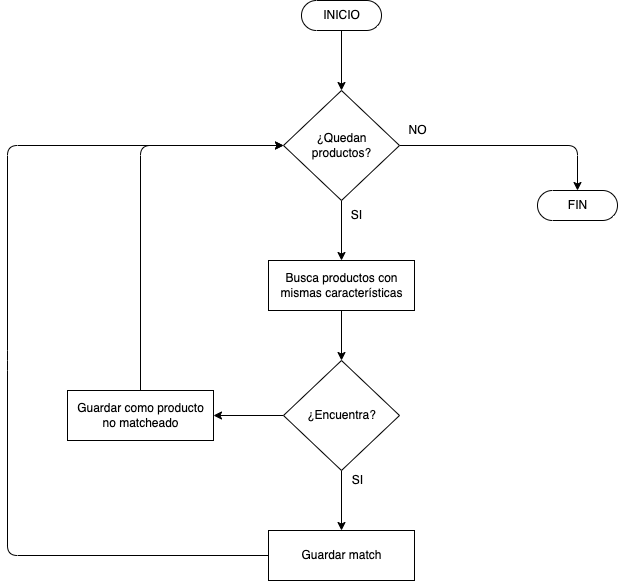

The diagram above was exported from draw.io. Its source (the exported page's mxGraphModel, read from the mxfile embedded in the PNG):
<mxGraphModel dx="1775" dy="966" grid="1" gridSize="10" guides="1" tooltips="1" connect="1" arrows="1" fold="1" page="1" pageScale="1" pageWidth="827" pageHeight="1169" math="0" shadow="0">
  <root>
    <mxCell id="0" />
    <mxCell id="1" parent="0" />
    <mxCell id="2" style="edgeStyle=none;html=1;exitX=0.5;exitY=0.5;exitDx=0;exitDy=15;exitPerimeter=0;entryX=0.5;entryY=0;entryDx=0;entryDy=0;" edge="1" parent="1" source="3">
      <mxGeometry relative="1" as="geometry">
        <mxPoint x="414" y="170" as="targetPoint" />
      </mxGeometry>
    </mxCell>
    <mxCell id="3" value="INICIO" style="html=1;dashed=0;whitespace=wrap;shape=mxgraph.dfd.start" vertex="1" parent="1">
      <mxGeometry x="374" y="80" width="80" height="30" as="geometry" />
    </mxCell>
    <mxCell id="4" style="edgeStyle=none;html=1;exitX=0.5;exitY=1;exitDx=0;exitDy=0;entryX=0.5;entryY=0;entryDx=0;entryDy=0;" edge="1" parent="1" source="6" target="8">
      <mxGeometry relative="1" as="geometry" />
    </mxCell>
    <mxCell id="5" style="edgeStyle=none;html=1;exitX=1;exitY=0.5;exitDx=0;exitDy=0;" edge="1" parent="1" source="6">
      <mxGeometry relative="1" as="geometry">
        <mxPoint x="650" y="270" as="targetPoint" />
        <Array as="points">
          <mxPoint x="650" y="225" />
        </Array>
      </mxGeometry>
    </mxCell>
    <mxCell id="6" value="¿Quedan&lt;br&gt;productos?" style="shape=rhombus;html=1;dashed=0;whitespace=wrap;perimeter=rhombusPerimeter;" vertex="1" parent="1">
      <mxGeometry x="356" y="170" width="116" height="110" as="geometry" />
    </mxCell>
    <mxCell id="7" style="edgeStyle=none;html=1;exitX=0.5;exitY=1;exitDx=0;exitDy=0;entryX=0.5;entryY=0;entryDx=0;entryDy=0;" edge="1" parent="1" source="8" target="12">
      <mxGeometry relative="1" as="geometry" />
    </mxCell>
    <mxCell id="8" value="Busca productos con&lt;br&gt;mismas características" style="html=1;dashed=0;whitespace=wrap;" vertex="1" parent="1">
      <mxGeometry x="341" y="340" width="146" height="50" as="geometry" />
    </mxCell>
    <mxCell id="9" value="SI" style="text;html=1;align=center;verticalAlign=middle;resizable=0;points=[];autosize=1;strokeColor=none;fillColor=none;" vertex="1" parent="1">
      <mxGeometry x="414" y="280" width="30" height="30" as="geometry" />
    </mxCell>
    <mxCell id="10" style="edgeStyle=none;html=1;exitX=0.5;exitY=1;exitDx=0;exitDy=0;entryX=0.5;entryY=0;entryDx=0;entryDy=0;" edge="1" parent="1" source="12" target="14">
      <mxGeometry relative="1" as="geometry" />
    </mxCell>
    <mxCell id="11" style="edgeStyle=none;html=1;exitX=0;exitY=0.5;exitDx=0;exitDy=0;entryX=1;entryY=0.5;entryDx=0;entryDy=0;" edge="1" parent="1" source="12" target="17">
      <mxGeometry relative="1" as="geometry" />
    </mxCell>
    <mxCell id="12" value="¿Encuentra?" style="shape=rhombus;html=1;dashed=0;whitespace=wrap;perimeter=rhombusPerimeter;" vertex="1" parent="1">
      <mxGeometry x="356" y="440" width="116" height="110" as="geometry" />
    </mxCell>
    <mxCell id="13" style="edgeStyle=none;html=1;exitX=0;exitY=0.5;exitDx=0;exitDy=0;entryX=0;entryY=0.5;entryDx=0;entryDy=0;" edge="1" parent="1" source="14" target="6">
      <mxGeometry relative="1" as="geometry">
        <Array as="points">
          <mxPoint x="80" y="635" />
          <mxPoint x="80" y="440" />
          <mxPoint x="80" y="225" />
        </Array>
      </mxGeometry>
    </mxCell>
    <mxCell id="14" value="Guardar match" style="html=1;dashed=0;whitespace=wrap;" vertex="1" parent="1">
      <mxGeometry x="341" y="610" width="146" height="50" as="geometry" />
    </mxCell>
    <mxCell id="15" value="SI" style="text;html=1;align=center;verticalAlign=middle;resizable=0;points=[];autosize=1;strokeColor=none;fillColor=none;" vertex="1" parent="1">
      <mxGeometry x="415" y="545" width="30" height="30" as="geometry" />
    </mxCell>
    <mxCell id="16" style="edgeStyle=none;html=1;exitX=0.5;exitY=0;exitDx=0;exitDy=0;entryX=0;entryY=0.5;entryDx=0;entryDy=0;" edge="1" parent="1" source="17" target="6">
      <mxGeometry relative="1" as="geometry">
        <Array as="points">
          <mxPoint x="213" y="225" />
        </Array>
      </mxGeometry>
    </mxCell>
    <mxCell id="17" value="Guardar como producto&lt;br&gt;no matcheado" style="html=1;dashed=0;whitespace=wrap;" vertex="1" parent="1">
      <mxGeometry x="140" y="470" width="146" height="50" as="geometry" />
    </mxCell>
    <mxCell id="18" value="NO" style="text;html=1;align=center;verticalAlign=middle;resizable=0;points=[];autosize=1;strokeColor=none;fillColor=none;" vertex="1" parent="1">
      <mxGeometry x="470" y="195" width="40" height="30" as="geometry" />
    </mxCell>
    <mxCell id="19" value="FIN" style="html=1;dashed=0;whitespace=wrap;shape=mxgraph.dfd.start" vertex="1" parent="1">
      <mxGeometry x="610" y="270" width="80" height="30" as="geometry" />
    </mxCell>
  </root>
</mxGraphModel>